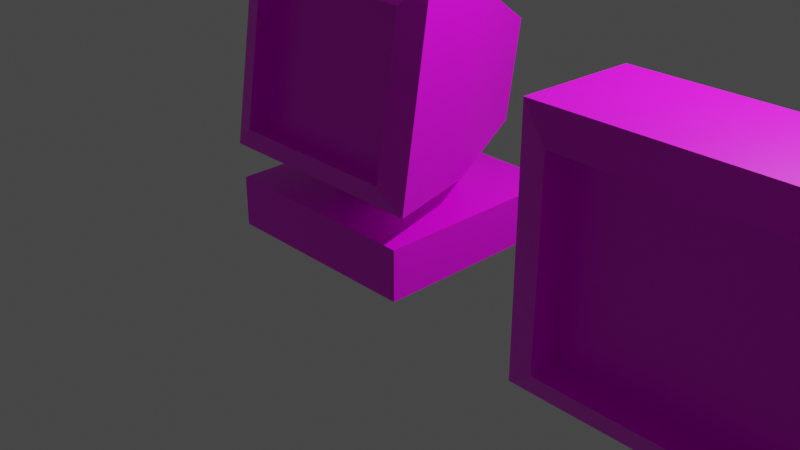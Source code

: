# Source: computers.blend  (saved by Blender 2.82.7; exported with 4.5.12 LTS)
import bpy
from mathutils import Matrix  # noqa: F401  (used for matrix-valued properties, if any)

bpy.ops.wm.read_factory_settings(use_empty=True)
scene = bpy.context.scene
scene.name = 'Scene'

# ---- collections
col_collection = bpy.data.collections.new('Collection'); scene.collection.children.link(col_collection)

# ---- images (referenced by path relative to the original .blend; pixels are not part of the script)
import os
ASSET_DIR = os.environ.get("B2B_ASSET_DIR", "")  # directory of the original .blend (textures are referenced by path, not embedded)
HERE = os.path.dirname(os.path.abspath(__file__))  # packed textures are extracted next to this script under _unpacked/

def load_image(name, relpath, width, height, colorspace="sRGB"):
    """Load a texture the original file referenced (path relative to the .blend, or extracted next to this script)."""
    p = next((c for c in (os.path.join(HERE, relpath), os.path.join(ASSET_DIR, relpath)) if relpath and os.path.exists(c)), "")
    if p:
        img = bpy.data.images.load(p, check_existing=True)
        img.name = name
    else:  # same state as the original file: an image datablock whose file is absent (Cycles renders it pink)
        img = bpy.data.images.new(name, width, height)
        img.source = "FILE"
        img.filepath = "//" + (relpath or name)
    img.colorspace_settings.name = colorspace
    return img
img_comp_jpg = load_image('comp.jpg', 'textures/comp.jpg', 1024, 1024, 'sRGB')

# ---- materials (node trees are filled in below, after node groups)
mat_material = bpy.data.materials.new('Material')
mat_material.alpha_threshold = 0.0
mat_material.use_transparent_shadow = False
mat_material.line_color = (0.0, 0.0, 0.0, 1.0)

# ---- material node trees
mat_material.use_nodes = True; mat_material.node_tree.nodes.clear()
_N = mat_material.node_tree.nodes; _L = mat_material.node_tree.links
n0 = _N.new('ShaderNodeOutputMaterial'); n0.name = 'Material Output'; n0.location = (300, 300)
n1 = _N.new('ShaderNodeBsdfPrincipled'); n1.name = 'Principled BSDF'; n1.location = (10, 300)
n1.distribution = 'GGX'
n1.subsurface_method = 'BURLEY'
n1.inputs[2].default_value = 0.4
n1.inputs[3].default_value = 1.45
n1.inputs[27].default_value = (0.0, 0.0, 0.0, 1.0)
n1.inputs[28].default_value = 1.0
n2 = _N.new('ShaderNodeTexImage'); n2.name = 'Image Texture'; n2.location = (-359, 204)
n2.image = img_comp_jpg
n2.interpolation = 'Closest'
_L.new(n1.outputs[0], n0.inputs[0])
_L.new(n2.outputs[0], n1.inputs[0])
n0.is_active_output = True

# ---- world
world_world = bpy.data.worlds.new('World'); scene.world = world_world
world_world.use_nodes = True; world_world.node_tree.nodes.clear()
_N = world_world.node_tree.nodes; _L = world_world.node_tree.links
n0 = _N.new('ShaderNodeOutputWorld'); n0.name = 'World Output'; n0.location = (300, 300)
n1 = _N.new('ShaderNodeBackground'); n1.name = 'Background'; n1.location = (10, 300)
n1.inputs[0].default_value = (0.05088, 0.05088, 0.05088, 1.0)
_L.new(n1.outputs[0], n0.inputs[0])
n0.is_active_output = True
world_world.color = (0.05088, 0.05088, 0.05088)
world_world.use_sun_shadow = False
world_world.sun_shadow_jitter_overblur = 0.0

# ---- cameras
cam_camera = bpy.data.cameras.new('Camera')
cam_camera.clip_end = 100.0
cam_camera.ortho_scale = 7.314

# ---- lights
light_light = bpy.data.lights.new('Light', 'POINT')
light_light.transmission_factor = 0.0
light_light.energy = 1000.0
light_light.shadow_soft_size = 0.1
light_light.shadow_maximum_resolution = 0.006
light_light.use_absolute_resolution = True

# ---- meshes
me_cube_001 = bpy.data.meshes.new('Cube.001')
me_cube_001.from_pydata([(-1.173, -1.066, 0.7749), (-1.173, -0.7604, 2.751), (-0.5112, 0.9848, 0.9519), (-0.5112, 1.141, 1.962), (1.173, -1.066, 0.7749), (1.173, -0.7604, 2.751), (0.5112, 0.9848, 0.9519), (0.5112, 1.141, 1.962), (-0.9114, -1.124, 1.01), (-0.9114, -0.8859, 2.545), (0.9114, -0.8859, 2.545), (0.9114, -1.124, 1.01), (-0.8843, -0.06048, 0.7363), (-0.8843, 0.2101, 2.484), (0.8843, -0.06048, 0.7363), (0.8843, 0.2101, 2.484), (-0.4144, -0.4144, 0.2033), (-0.4144, -0.4144, 1.118), (-0.4144, 0.4144, 0.2033), (-0.4144, 0.4144, 1.118), (0.4144, -0.4144, 0.2033), (0.4144, -0.4144, 1.118), (0.4144, 0.4144, 0.2033), (0.4144, 0.4144, 1.118), (-0.9114, -0.9123, 0.9768), (-0.9114, -0.6746, 2.512), (0.9114, -0.6746, 2.512), (0.9114, -0.9123, 0.9768), (-1.084, -1.084, -0.07856), (-1.084, -1.084, 0.4432), (-1.084, 1.084, -0.07856), (-1.084, 1.084, 0.4432), (1.084, -1.084, -0.07856), (1.084, -1.084, 0.4432), (1.084, 1.084, -0.07856), (1.084, 1.084, 0.4432)], [], [(12, 13, 3, 2), (2, 3, 7, 6), (14, 15, 5, 4), (4, 5, 10, 11), (12, 14, 4, 0), (15, 13, 1, 5), (11, 10, 26, 27), (1, 0, 8, 9), (0, 4, 11, 8), (5, 1, 9, 10), (7, 3, 13, 15), (2, 6, 14, 12), (6, 7, 15, 14), (0, 1, 13, 12), (16, 17, 19, 18), (18, 19, 23, 22), (22, 23, 21, 20), (20, 21, 17, 16), (18, 22, 20, 16), (23, 19, 17, 21), (27, 26, 25, 24), (8, 11, 27, 24), (9, 8, 24, 25), (10, 9, 25, 26), (28, 29, 31, 30), (30, 31, 35, 34), (34, 35, 33, 32), (32, 33, 29, 28), (30, 34, 32, 28), (35, 31, 29, 33)])
_uv = me_cube_001.uv_layers.new(name='UVMap')
_uv.uv.foreach_set('vector', [0.02421, 0.4373, 0.1976, 0.4373, 0.1976, 0.5239, 0.02421, 0.5239, 0.02421, 0.5239, 0.1976, 0.5239, 0.1976, 0.6973, 0.02421, 0.6973, 0.02421, 0.784, 0.1976, 0.784, 0.1976, 0.8707, 0.02421, 0.8707, 0.7438, 0.1277, 0.7438, 0.4928, 0.71, 0.452, 0.71, 0.1685, -0.1492, 0.784, 0.02421, 0.784, 0.02421, 0.8707, -0.1492, 0.8707, 0.1976, 0.784, 0.02372, 0.784, 0.02372, 0.8707, 0.1976, 0.8707, 0.3136, 0.1639, 0.3136, 0.2906, 0.3382, 0.2906, 0.3382, 0.1639, 0.3094, 0.4928, 0.3094, 0.1277, 0.3417, 0.1685, 0.3417, 0.452, 0.3094, 0.1277, 0.7438, 0.1277, 0.71, 0.1685, 0.3417, 0.1685, 0.7438, 0.4928, 0.3094, 0.4928, 0.3417, 0.452, 0.71, 0.452, 0.1976, 0.6973, 0.02372, 0.6973, 0.02372, 0.784, 0.1976, 0.784, -0.1492, 0.6973, 0.02421, 0.6973, 0.02421, 0.784, -0.1492, 0.784, 0.02421, 0.6973, 0.1976, 0.6973, 0.1976, 0.784, 0.02421, 0.784, 0.02421, 0.3506, 0.1976, 0.3506, 0.1976, 0.4373, 0.02421, 0.4373, 0.1262, 0.5986, 0.1979, 0.5986, 0.1979, 0.6702, 0.1262, 0.6702, 0.1262, 0.6702, 0.1979, 0.6702, 0.1979, 0.7418, 0.1262, 0.7418, 0.1262, 0.7418, 0.1979, 0.7418, 0.1979, 0.8134, 0.1262, 0.8134, 0.1262, 0.8134, 0.1979, 0.8134, 0.1979, 0.8851, 0.1262, 0.8851, 0.05463, 0.7418, 0.1262, 0.7418, 0.1262, 0.8134, 0.05463, 0.8134, 0.1979, 0.7418, 0.2695, 0.7418, 0.2695, 0.8134, 0.1979, 0.8134, 0.71, 0.1685, 0.71, 0.452, 0.3417, 0.452, 0.3417, 0.1685, 0.3136, 0.3125, 0.3136, 0.1639, 0.3382, 0.1639, 0.3382, 0.3125, 0.3136, 0.4392, 0.3136, 0.3125, 0.3382, 0.3125, 0.3382, 0.4392, 0.3136, 0.2906, 0.3136, 0.4392, 0.3382, 0.4392, 0.3382, 0.2906, 0.08145, 0.6117, -0.01163, 0.6117, -0.01163, 0.9985, 0.08145, 0.9985, 0.08145, 0.6117, -0.01163, 0.6117, -0.01163, 0.9985, 0.08145, 0.9985, 0.08145, 0.9985, -0.01163, 0.9985, -0.01163, 0.6117, 0.08145, 0.6117, 1.155, 0.2526, 1.155, 0.3438, 0.7756, 0.3438, 0.7756, 0.2526, -0.1585, 0.6117, -0.1585, 0.9985, 0.2283, 0.9985, 0.2283, 0.6117, -0.04668, 0.2338, -0.04668, 0.1805, 0.2346, 0.1805, 0.2346, 0.2338])
me_cube_001.materials.append(mat_material)
me_cube_001.use_remesh_fix_poles = True
me_cube_001.use_remesh_preserve_attributes = False
me_cube_001.use_mirror_vertex_groups = False
me_cube_001.update()
me_cube_002 = bpy.data.meshes.new('Cube.002')
me_cube_002.from_pydata([(-1.447, -1.316, -0.0286), (-1.447, -1.316, 2.333), (-0.6305, 1.254, 0.1203), (-0.6305, 1.254, 1.328), (1.447, -1.316, -0.0286), (1.447, -1.316, 2.333), (0.6305, 1.254, 0.1203), (0.6305, 1.254, 1.328), (-1.124, -1.449, 0.2349), (-1.124, -1.449, 2.069), (1.124, -1.449, 2.069), (1.124, -1.449, 0.2349), (-1.412, -0.1867, -0.008011), (-1.412, -0.1867, 2.324), (1.412, -0.1867, -0.008011), (1.412, -0.1867, 2.324), (-1.124, -1.141, 0.2349), (-1.124, -1.141, 2.069), (1.124, -1.141, 2.069), (1.124, -1.141, 0.2349)], [], [(12, 13, 3, 2), (2, 3, 7, 6), (14, 15, 5, 4), (4, 5, 10, 11), (12, 14, 4, 0), (15, 13, 1, 5), (11, 10, 18, 19), (1, 0, 8, 9), (0, 4, 11, 8), (5, 1, 9, 10), (7, 3, 13, 15), (2, 6, 14, 12), (6, 7, 15, 14), (0, 1, 13, 12), (19, 18, 17, 16), (8, 11, 19, 16), (9, 8, 16, 17), (10, 9, 17, 18)])
_uv = me_cube_002.uv_layers.new(name='UVMap')
_uv.uv.foreach_set('vector', [0.743, 0.673, 0.8738, 0.673, 0.8738, 0.7346, 0.743, 0.7346, 0.743, 0.7346, 0.8738, 0.7346, 0.8738, 0.8578, 0.743, 0.8578, 0.743, 0.9194, 0.8738, 0.9194, 0.8738, 0.981, 0.743, 0.981, 0.6594, 0.6971, 0.6594, 0.9864, 0.6326, 0.9635, 0.6326, 0.7294, 0.8739, 0.9194, 0.743, 0.9194, 0.743, 0.981, 0.8739, 0.981, 0.8738, 0.9194, 0.7426, 0.9194, 0.7426, 0.981, 0.8738, 0.981, 0.3184, 0.7258, 0.3184, 0.8262, 0.3379, 0.8262, 0.3379, 0.7258, 0.3097, 0.9864, 0.3097, 0.6971, 0.3352, 0.7294, 0.3352, 0.9635, 0.3151, 0.6971, 0.6594, 0.6971, 0.6326, 0.7294, 0.3407, 0.7294, 0.6594, 0.9864, 0.3151, 0.9864, 0.3407, 0.9635, 0.6326, 0.9635, 0.8738, 0.8578, 0.7426, 0.8578, 0.7426, 0.9194, 0.8738, 0.9194, 0.8739, 0.8578, 0.743, 0.8578, 0.743, 0.9194, 0.8739, 0.9194, 0.743, 0.8578, 0.8738, 0.8578, 0.8738, 0.9194, 0.743, 0.9194, 0.743, 0.6114, 0.8738, 0.6114, 0.8738, 0.673, 0.743, 0.673, 0.6255, 0.7387, 0.6255, 0.9487, 0.3477, 0.9487, 0.3477, 0.7387, 0.3184, 0.8436, 0.3184, 0.7258, 0.3379, 0.7258, 0.3379, 0.8436, 0.3184, 0.944, 0.3184, 0.8436, 0.3379, 0.8436, 0.3379, 0.944, 0.3184, 0.8262, 0.3184, 0.944, 0.3379, 0.944, 0.3379, 0.8262])
me_cube_002.materials.append(mat_material)
me_cube_002.use_remesh_fix_poles = True
me_cube_002.use_remesh_preserve_attributes = False
me_cube_002.use_mirror_vertex_groups = False
me_cube_002.update()
me_cube_003 = bpy.data.meshes.new('Cube.003')
me_cube_003.from_pydata([(-0.8164, -1.794, 0.0), (-0.8164, -1.794, 3.259), (-0.8164, 1.794, 0.0), (-0.8164, 1.794, 3.259), (0.8164, -1.794, 0.0), (0.8164, -1.794, 3.259), (0.8164, 1.794, 0.0), (0.8164, 1.794, 3.259)], [], [(0, 1, 3, 2), (2, 3, 7, 6), (6, 7, 5, 4), (4, 5, 1, 0), (2, 6, 4, 0), (7, 3, 1, 5)])
_uv = me_cube_003.uv_layers.new(name='UVMap')
_uv.uv.foreach_set('vector', [-0.1854, 0.5975, -0.1854, 0.9931, 0.2503, 0.9931, 0.2503, 0.5975, 0.6227, 0.5137, 0.3271, 0.5133, 0.3268, 0.6614, 0.6224, 0.6618, 0.2503, 0.5975, 0.2503, 0.9931, -0.1854, 0.9931, -0.1854, 0.5975, 0.9966, 0.05394, 0.9966, 0.5622, 0.7564, 0.5622, 0.7564, 0.05394, -0.1854, 0.6962, -0.1854, 0.8944, 0.2503, 0.8944, 0.2503, 0.6962, -0.1854, 0.8944, -0.1854, 0.6962, 0.2503, 0.6962, 0.2503, 0.8944])
me_cube_003.materials.append(mat_material)
me_cube_003.use_remesh_fix_poles = True
me_cube_003.use_remesh_preserve_attributes = False
me_cube_003.use_mirror_vertex_groups = False
me_cube_003.update()

# ---- objects
ob_light = bpy.data.objects.new('Light', light_light)
ob_camera = bpy.data.objects.new('Camera', cam_camera)
ob_refimage = bpy.data.objects.new('refImage', None)
ob_computer1 = bpy.data.objects.new('computer1', me_cube_001)
ob_computer2 = bpy.data.objects.new('computer2', me_cube_002)
ob_computertower = bpy.data.objects.new('computerTower', me_cube_003)

# ---- transforms, parenting, visibility, modifiers, constraints
ob_light.location = (4.076, 1.005, 5.904)
ob_light.rotation_euler = (0.6503, 0.05522, 1.866)
ob_light.lock_rotations_4d = False
ob_light.empty_display_type = 'ARROWS'
ob_light.color = (0.0, 0.0, 0.0, 0.0)
ob_light.lineart.crease_threshold = 0.0
ob_camera.location = (7.359, -6.926, 4.958)
ob_camera.rotation_euler = (1.109, 0.0, 0.8149)
ob_camera.lock_rotations_4d = False
ob_camera.empty_display_type = 'ARROWS'
ob_camera.color = (0.0, 0.0, 0.0, 0.0)
ob_camera.display_type = 'WIRE'
ob_camera.lineart.crease_threshold = 0.0
ob_refimage.location = (0.0, 0.0, 0.0)
ob_refimage.empty_display_type = 'IMAGE'
ob_refimage.empty_display_size = 5.0
ob_refimage.lineart.crease_threshold = 0.0
ob_computer1.location = (0.0, 0.0, 0.0)
ob_computer1.lineart.crease_threshold = 0.0
ob_computer2.location = (4.1, 0.0, 0.0)
ob_computer2.lineart.crease_threshold = 0.0
ob_computertower.location = (8.0, 0.0, 0.0)
ob_computertower.lineart.crease_threshold = 0.0

# ---- collection membership
col_collection.objects.link(ob_light)
col_collection.objects.link(ob_camera)
col_collection.objects.link(ob_refimage)
col_collection.objects.link(ob_computer1)
col_collection.objects.link(ob_computer2)
col_collection.objects.link(ob_computertower)

# ---- scene / render settings (as saved in the file)
scene.camera = ob_camera
scene.frame_start = 1; scene.frame_end = 250; scene.frame_set(1)
scene.render.engine = 'BLENDER_EEVEE_NEXT'
scene.cycles.use_denoising = False
scene.cycles.samples = 128
scene.cycles.sampling_pattern = 'TABULATED_SOBOL'
scene.cycles.use_adaptive_sampling = False
scene.cycles.use_light_tree = False
scene.view_settings.view_transform = 'Filmic'
bpy.context.view_layer.update()
